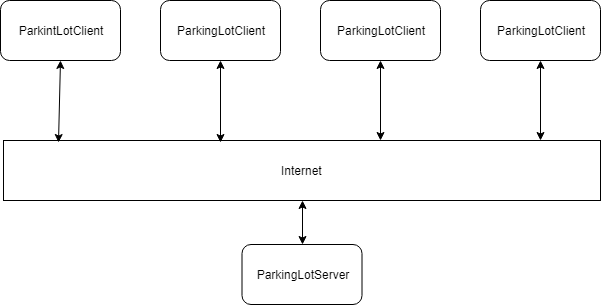

The diagram above was exported from draw.io. Its source (the exported page's mxGraphModel, read from the mxfile embedded in the PNG):
<mxGraphModel dx="1022" dy="740" grid="1" gridSize="10" guides="1" tooltips="1" connect="1" arrows="1" fold="1" page="1" pageScale="1" pageWidth="827" pageHeight="1169" math="0" shadow="0">
  <root>
    <mxCell id="0" />
    <mxCell id="1" parent="0" />
    <mxCell id="stbomk2TDmu9rLgNEEBC-46" value="Internet" style="html=1;" vertex="1" parent="1">
      <mxGeometry x="83" y="420" width="597" height="60" as="geometry" />
    </mxCell>
    <mxCell id="stbomk2TDmu9rLgNEEBC-49" value="ParkintLotClient" style="rounded=1;whiteSpace=wrap;html=1;" vertex="1" parent="1">
      <mxGeometry x="80" y="280" width="120" height="60" as="geometry" />
    </mxCell>
    <mxCell id="stbomk2TDmu9rLgNEEBC-50" value="ParkingLotClient" style="rounded=1;whiteSpace=wrap;html=1;" vertex="1" parent="1">
      <mxGeometry x="240" y="280" width="120" height="60" as="geometry" />
    </mxCell>
    <mxCell id="stbomk2TDmu9rLgNEEBC-51" value="ParkingLotClient" style="rounded=1;whiteSpace=wrap;html=1;" vertex="1" parent="1">
      <mxGeometry x="400" y="280" width="120" height="60" as="geometry" />
    </mxCell>
    <mxCell id="stbomk2TDmu9rLgNEEBC-52" value="ParkingLotClient" style="rounded=1;whiteSpace=wrap;html=1;" vertex="1" parent="1">
      <mxGeometry x="560" y="280" width="120" height="60" as="geometry" />
    </mxCell>
    <mxCell id="stbomk2TDmu9rLgNEEBC-54" value="" style="endArrow=classic;startArrow=classic;html=1;entryX=0.5;entryY=1;entryDx=0;entryDy=0;exitX=0.092;exitY=0.033;exitDx=0;exitDy=0;exitPerimeter=0;" edge="1" parent="1" source="stbomk2TDmu9rLgNEEBC-46" target="stbomk2TDmu9rLgNEEBC-49">
      <mxGeometry width="50" height="50" relative="1" as="geometry">
        <mxPoint x="170" y="418" as="sourcePoint" />
        <mxPoint x="130" y="500" as="targetPoint" />
      </mxGeometry>
    </mxCell>
    <mxCell id="stbomk2TDmu9rLgNEEBC-55" value="" style="endArrow=classic;startArrow=classic;html=1;entryX=0.5;entryY=1;entryDx=0;entryDy=0;" edge="1" parent="1" target="stbomk2TDmu9rLgNEEBC-50">
      <mxGeometry width="50" height="50" relative="1" as="geometry">
        <mxPoint x="300" y="422" as="sourcePoint" />
        <mxPoint x="330" y="370" as="targetPoint" />
      </mxGeometry>
    </mxCell>
    <mxCell id="stbomk2TDmu9rLgNEEBC-56" value="" style="endArrow=classic;startArrow=classic;html=1;entryX=0.5;entryY=1;entryDx=0;entryDy=0;" edge="1" parent="1" target="stbomk2TDmu9rLgNEEBC-51">
      <mxGeometry width="50" height="50" relative="1" as="geometry">
        <mxPoint x="460" y="420" as="sourcePoint" />
        <mxPoint x="510" y="370" as="targetPoint" />
      </mxGeometry>
    </mxCell>
    <mxCell id="stbomk2TDmu9rLgNEEBC-60" value="" style="endArrow=classic;startArrow=classic;html=1;entryX=0.5;entryY=1;entryDx=0;entryDy=0;" edge="1" parent="1" target="stbomk2TDmu9rLgNEEBC-52">
      <mxGeometry width="50" height="50" relative="1" as="geometry">
        <mxPoint x="620" y="420" as="sourcePoint" />
        <mxPoint x="470.5" y="352" as="targetPoint" />
      </mxGeometry>
    </mxCell>
    <mxCell id="stbomk2TDmu9rLgNEEBC-62" value="ParkingLotServer" style="rounded=1;whiteSpace=wrap;html=1;" vertex="1" parent="1">
      <mxGeometry x="321.5" y="524" width="120" height="60" as="geometry" />
    </mxCell>
    <mxCell id="stbomk2TDmu9rLgNEEBC-63" value="" style="endArrow=classic;startArrow=classic;html=1;entryX=0.5;entryY=1;entryDx=0;entryDy=0;exitX=0.5;exitY=0;exitDx=0;exitDy=0;" edge="1" parent="1" source="stbomk2TDmu9rLgNEEBC-62" target="stbomk2TDmu9rLgNEEBC-46">
      <mxGeometry width="50" height="50" relative="1" as="geometry">
        <mxPoint x="80" y="660" as="sourcePoint" />
        <mxPoint x="130" y="610" as="targetPoint" />
      </mxGeometry>
    </mxCell>
  </root>
</mxGraphModel>